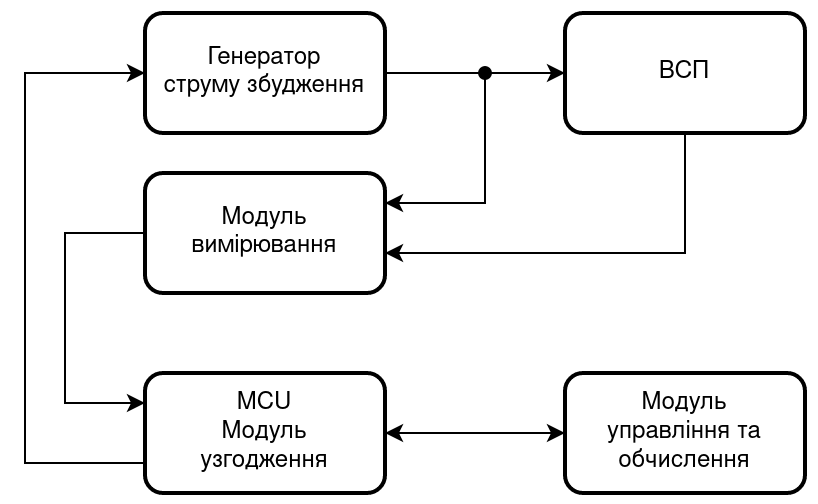

The diagram above was exported from draw.io. Its source (the exported page's mxGraphModel, read from the mxfile embedded in the PNG):
<mxGraphModel dx="1362" dy="734" grid="1" gridSize="10" guides="1" tooltips="1" connect="1" arrows="1" fold="1" page="1" pageScale="1" pageWidth="850" pageHeight="1100" math="0" shadow="0">
  <root>
    <mxCell id="0" />
    <mxCell id="1" parent="0" />
    <mxCell id="QArEMZRjbflTBmD2Q91q-1" value="&lt;div&gt;Генератор&lt;/div&gt;&lt;div&gt;струму збудження&lt;br&gt;&lt;/div&gt;" style="rounded=1;whiteSpace=wrap;html=1;strokeWidth=2;" parent="1" vertex="1">
      <mxGeometry x="110" y="50" width="120" height="60" as="geometry" />
    </mxCell>
    <mxCell id="QArEMZRjbflTBmD2Q91q-2" value="Модуль вимірювання" style="rounded=1;whiteSpace=wrap;html=1;strokeWidth=2;" parent="1" vertex="1">
      <mxGeometry x="110" y="130" width="120" height="60" as="geometry" />
    </mxCell>
    <mxCell id="QArEMZRjbflTBmD2Q91q-3" value="ВСП" style="rounded=1;whiteSpace=wrap;html=1;strokeWidth=2;" parent="1" vertex="1">
      <mxGeometry x="320" y="50" width="120" height="60" as="geometry" />
    </mxCell>
    <mxCell id="QArEMZRjbflTBmD2Q91q-4" value="&lt;div&gt;MCU&lt;/div&gt;&lt;div&gt;Модуль&lt;/div&gt;&lt;div&gt;узгодження&lt;br&gt;&lt;/div&gt;" style="rounded=1;whiteSpace=wrap;html=1;strokeWidth=2;" parent="1" vertex="1">
      <mxGeometry x="110" y="230" width="120" height="60" as="geometry" />
    </mxCell>
    <mxCell id="QArEMZRjbflTBmD2Q91q-5" value="&lt;div&gt;Модуль &lt;br&gt;&lt;/div&gt;&lt;div&gt;управління та обчислення&lt;br&gt;&lt;/div&gt;" style="rounded=1;whiteSpace=wrap;html=1;strokeWidth=2;" parent="1" vertex="1">
      <mxGeometry x="320" y="230" width="120" height="60" as="geometry" />
    </mxCell>
    <mxCell id="QArEMZRjbflTBmD2Q91q-6" value="" style="endArrow=classic;html=1;rounded=0;exitX=1;exitY=0.5;exitDx=0;exitDy=0;entryX=0;entryY=0.5;entryDx=0;entryDy=0;startArrow=classic;startFill=1;" parent="1" source="QArEMZRjbflTBmD2Q91q-4" target="QArEMZRjbflTBmD2Q91q-5" edge="1">
      <mxGeometry width="50" height="50" relative="1" as="geometry">
        <mxPoint x="400" y="350" as="sourcePoint" />
        <mxPoint x="450" y="300" as="targetPoint" />
      </mxGeometry>
    </mxCell>
    <mxCell id="QArEMZRjbflTBmD2Q91q-7" value="" style="endArrow=classic;html=1;rounded=0;exitX=1;exitY=0.5;exitDx=0;exitDy=0;entryX=0;entryY=0.5;entryDx=0;entryDy=0;" parent="1" source="QArEMZRjbflTBmD2Q91q-1" target="QArEMZRjbflTBmD2Q91q-3" edge="1">
      <mxGeometry width="50" height="50" relative="1" as="geometry">
        <mxPoint x="400" y="350" as="sourcePoint" />
        <mxPoint x="450" y="300" as="targetPoint" />
      </mxGeometry>
    </mxCell>
    <mxCell id="QArEMZRjbflTBmD2Q91q-8" value="" style="endArrow=classic;html=1;rounded=0;exitX=0.5;exitY=1;exitDx=0;exitDy=0;" parent="1" source="QArEMZRjbflTBmD2Q91q-3" edge="1">
      <mxGeometry width="50" height="50" relative="1" as="geometry">
        <mxPoint x="420" y="170" as="sourcePoint" />
        <mxPoint x="230" y="170" as="targetPoint" />
        <Array as="points">
          <mxPoint x="380" y="170" />
        </Array>
      </mxGeometry>
    </mxCell>
    <mxCell id="QArEMZRjbflTBmD2Q91q-9" value="" style="endArrow=classic;html=1;rounded=0;entryX=1;entryY=0.25;entryDx=0;entryDy=0;startArrow=oval;startFill=1;" parent="1" target="QArEMZRjbflTBmD2Q91q-2" edge="1">
      <mxGeometry width="50" height="50" relative="1" as="geometry">
        <mxPoint x="280" y="80" as="sourcePoint" />
        <mxPoint x="450" y="300" as="targetPoint" />
        <Array as="points">
          <mxPoint x="280" y="145" />
        </Array>
      </mxGeometry>
    </mxCell>
    <mxCell id="QArEMZRjbflTBmD2Q91q-11" value="" style="endArrow=classic;html=1;rounded=0;exitX=0;exitY=0.75;exitDx=0;exitDy=0;entryX=0;entryY=0.5;entryDx=0;entryDy=0;" parent="1" source="QArEMZRjbflTBmD2Q91q-4" target="QArEMZRjbflTBmD2Q91q-1" edge="1">
      <mxGeometry width="50" height="50" relative="1" as="geometry">
        <mxPoint x="400" y="350" as="sourcePoint" />
        <mxPoint x="450" y="300" as="targetPoint" />
        <Array as="points">
          <mxPoint x="50" y="275" />
          <mxPoint x="50" y="80" />
        </Array>
      </mxGeometry>
    </mxCell>
    <mxCell id="QArEMZRjbflTBmD2Q91q-12" value="" style="endArrow=classic;html=1;rounded=0;exitX=0;exitY=0.5;exitDx=0;exitDy=0;entryX=0;entryY=0.25;entryDx=0;entryDy=0;" parent="1" source="QArEMZRjbflTBmD2Q91q-2" target="QArEMZRjbflTBmD2Q91q-4" edge="1">
      <mxGeometry width="50" height="50" relative="1" as="geometry">
        <mxPoint x="400" y="350" as="sourcePoint" />
        <mxPoint x="450" y="300" as="targetPoint" />
        <Array as="points">
          <mxPoint x="70" y="160" />
          <mxPoint x="70" y="245" />
        </Array>
      </mxGeometry>
    </mxCell>
  </root>
</mxGraphModel>